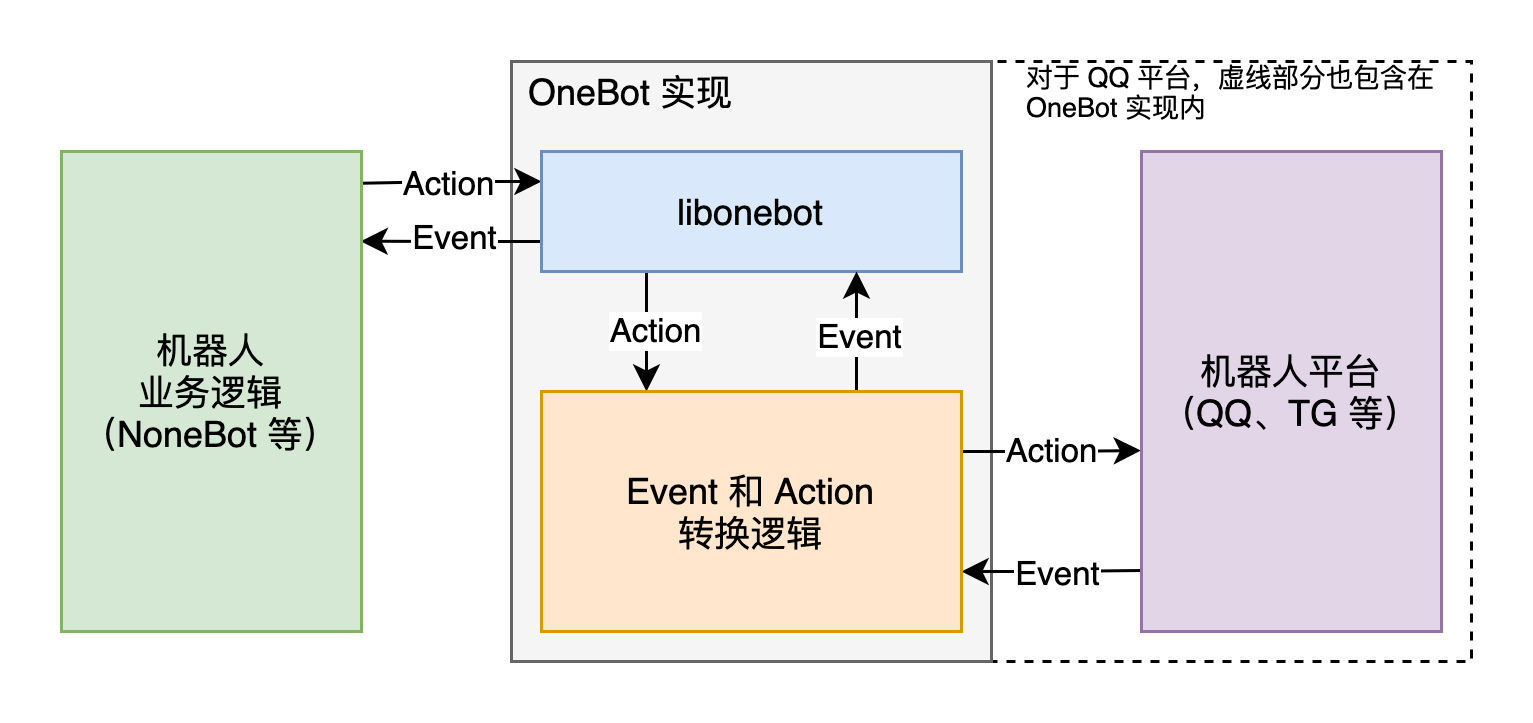

The diagram above was exported from draw.io. Its source (the exported page's mxGraphModel, read from the mxfile embedded in the PNG):
<mxGraphModel dx="597" dy="758" grid="1" gridSize="10" guides="1" tooltips="1" connect="1" arrows="1" fold="1" page="1" pageScale="1" pageWidth="827" pageHeight="1169" math="0" shadow="0">
  <root>
    <mxCell id="0" />
    <mxCell id="1" parent="0" />
    <mxCell id="25" value="" style="rounded=0;whiteSpace=wrap;html=1;dashed=1;fontSize=9;align=left;strokeColor=none;" vertex="1" parent="1">
      <mxGeometry x="80" y="150" width="510" height="240" as="geometry" />
    </mxCell>
    <mxCell id="23" value="" style="rounded=0;whiteSpace=wrap;html=1;dashed=1;" vertex="1" parent="1">
      <mxGeometry x="250" y="170" width="320" height="200" as="geometry" />
    </mxCell>
    <mxCell id="21" value="" style="rounded=0;whiteSpace=wrap;html=1;fillColor=#f5f5f5;strokeColor=#666666;fontColor=#333333;labelBorderColor=none;" vertex="1" parent="1">
      <mxGeometry x="250" y="170" width="160" height="200" as="geometry" />
    </mxCell>
    <mxCell id="8" style="edgeStyle=orthogonalEdgeStyle;rounded=0;orthogonalLoop=1;jettySize=auto;html=1;exitX=0.25;exitY=1;exitDx=0;exitDy=0;entryX=0.25;entryY=0;entryDx=0;entryDy=0;startArrow=none;startFill=0;" edge="1" parent="1" source="3" target="7">
      <mxGeometry relative="1" as="geometry" />
    </mxCell>
    <mxCell id="9" value="Action" style="edgeLabel;html=1;align=center;verticalAlign=middle;resizable=0;points=[];" vertex="1" connectable="0" parent="8">
      <mxGeometry x="-0.1357" y="2" relative="1" as="geometry">
        <mxPoint y="2.86" as="offset" />
      </mxGeometry>
    </mxCell>
    <mxCell id="12" style="edgeStyle=orthogonalEdgeStyle;rounded=0;orthogonalLoop=1;jettySize=auto;html=1;exitX=0;exitY=0.25;exitDx=0;exitDy=0;entryX=0.998;entryY=0.066;entryDx=0;entryDy=0;entryPerimeter=0;startArrow=classic;startFill=1;endArrow=none;endFill=0;" edge="1" parent="1" source="3" target="2">
      <mxGeometry relative="1" as="geometry" />
    </mxCell>
    <mxCell id="13" value="Action" style="edgeLabel;html=1;align=center;verticalAlign=middle;resizable=0;points=[];" vertex="1" connectable="0" parent="12">
      <mxGeometry x="0.0581" relative="1" as="geometry">
        <mxPoint as="offset" />
      </mxGeometry>
    </mxCell>
    <mxCell id="14" style="edgeStyle=orthogonalEdgeStyle;rounded=0;orthogonalLoop=1;jettySize=auto;html=1;exitX=0;exitY=0.75;exitDx=0;exitDy=0;entryX=0.997;entryY=0.187;entryDx=0;entryDy=0;entryPerimeter=0;startArrow=none;startFill=0;endArrow=classic;endFill=1;" edge="1" parent="1" source="3" target="2">
      <mxGeometry relative="1" as="geometry" />
    </mxCell>
    <mxCell id="15" value="Event" style="edgeLabel;html=1;align=center;verticalAlign=middle;resizable=0;points=[];" vertex="1" connectable="0" parent="14">
      <mxGeometry x="0.2379" y="-1" relative="1" as="geometry">
        <mxPoint x="7.14" as="offset" />
      </mxGeometry>
    </mxCell>
    <mxCell id="3" value="libonebot" style="rounded=0;whiteSpace=wrap;html=1;fillColor=#dae8fc;strokeColor=#6c8ebf;" vertex="1" parent="1">
      <mxGeometry x="260" y="200" width="140" height="40" as="geometry" />
    </mxCell>
    <mxCell id="2" value="机器人&lt;br&gt;业务逻辑&lt;br&gt;（NoneBot 等）" style="rounded=0;whiteSpace=wrap;html=1;fillColor=#d5e8d4;strokeColor=#82b366;" vertex="1" parent="1">
      <mxGeometry x="100" y="200" width="100" height="160" as="geometry" />
    </mxCell>
    <mxCell id="10" style="edgeStyle=orthogonalEdgeStyle;rounded=0;orthogonalLoop=1;jettySize=auto;html=1;exitX=0.75;exitY=0;exitDx=0;exitDy=0;entryX=0.75;entryY=1;entryDx=0;entryDy=0;startArrow=none;startFill=0;" edge="1" parent="1" source="7" target="3">
      <mxGeometry relative="1" as="geometry" />
    </mxCell>
    <mxCell id="11" value="Event" style="edgeLabel;html=1;align=center;verticalAlign=middle;resizable=0;points=[];" vertex="1" connectable="0" parent="10">
      <mxGeometry x="-0.0357" relative="1" as="geometry">
        <mxPoint as="offset" />
      </mxGeometry>
    </mxCell>
    <mxCell id="17" style="edgeStyle=orthogonalEdgeStyle;rounded=0;orthogonalLoop=1;jettySize=auto;html=1;exitX=1;exitY=0.25;exitDx=0;exitDy=0;entryX=-0.002;entryY=0.623;entryDx=0;entryDy=0;entryPerimeter=0;startArrow=none;startFill=0;endArrow=classic;endFill=1;" edge="1" parent="1" source="7" target="16">
      <mxGeometry relative="1" as="geometry">
        <Array as="points">
          <mxPoint x="430" y="300" />
        </Array>
      </mxGeometry>
    </mxCell>
    <mxCell id="19" value="Action" style="edgeLabel;html=1;align=center;verticalAlign=middle;resizable=0;points=[];" vertex="1" connectable="0" parent="17">
      <mxGeometry x="-0.0362" y="1" relative="1" as="geometry">
        <mxPoint as="offset" />
      </mxGeometry>
    </mxCell>
    <mxCell id="18" style="edgeStyle=orthogonalEdgeStyle;rounded=0;orthogonalLoop=1;jettySize=auto;html=1;exitX=1;exitY=0.75;exitDx=0;exitDy=0;entryX=0;entryY=0.873;entryDx=0;entryDy=0;entryPerimeter=0;startArrow=classic;startFill=1;endArrow=none;endFill=0;" edge="1" parent="1" source="7" target="16">
      <mxGeometry relative="1" as="geometry" />
    </mxCell>
    <mxCell id="20" value="Event" style="edgeLabel;html=1;align=center;verticalAlign=middle;resizable=0;points=[];" vertex="1" connectable="0" parent="18">
      <mxGeometry x="0.0547" y="-1" relative="1" as="geometry">
        <mxPoint as="offset" />
      </mxGeometry>
    </mxCell>
    <mxCell id="7" value="Event 和 Action&lt;br&gt;转换逻辑" style="rounded=0;whiteSpace=wrap;html=1;fillColor=#ffe6cc;strokeColor=#d79b00;" vertex="1" parent="1">
      <mxGeometry x="260" y="280" width="140" height="80" as="geometry" />
    </mxCell>
    <mxCell id="16" value="机器人平台&lt;br&gt;（QQ、TG 等）" style="rounded=0;whiteSpace=wrap;html=1;fillColor=#e1d5e7;strokeColor=#9673a6;" vertex="1" parent="1">
      <mxGeometry x="460" y="200" width="100" height="160" as="geometry" />
    </mxCell>
    <mxCell id="22" value="OneBot 实现" style="text;html=1;strokeColor=none;fillColor=none;align=center;verticalAlign=middle;whiteSpace=wrap;rounded=0;" vertex="1" parent="1">
      <mxGeometry x="250" y="170" width="80" height="20" as="geometry" />
    </mxCell>
    <mxCell id="24" value="对于 QQ 平台，虚线部分也包含在 OneBot 实现内" style="text;html=1;strokeColor=none;fillColor=none;align=left;verticalAlign=middle;whiteSpace=wrap;rounded=0;dashed=1;fontSize=9;" vertex="1" parent="1">
      <mxGeometry x="420" y="170" width="140" height="20" as="geometry" />
    </mxCell>
  </root>
</mxGraphModel>